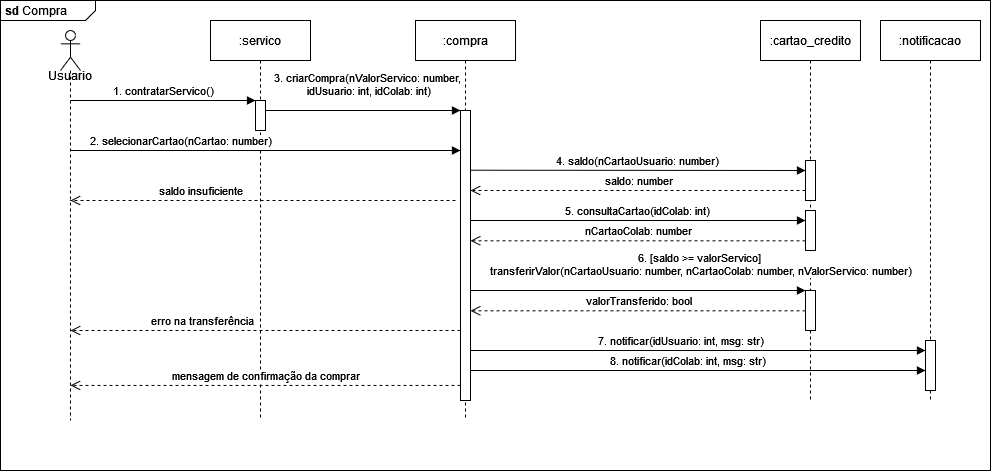

The diagram above was exported from draw.io. Its source (the exported page's mxGraphModel, read from the mxfile embedded in the PNG):
<mxGraphModel dx="1039" dy="487" grid="1" gridSize="10" guides="1" tooltips="1" connect="1" arrows="1" fold="1" page="1" pageScale="1" pageWidth="850" pageHeight="1100" math="0" shadow="0">
  <root>
    <mxCell id="0" />
    <mxCell id="1" parent="0" />
    <mxCell id="w-0Neml-zDanBrWMurLR-33" value="&lt;p style=&quot;margin:0px;margin-top:4px;margin-left:5px;text-align:left;&quot;&gt;&lt;b&gt;sd&lt;/b&gt; Compra&lt;br&gt;&lt;/p&gt;" style="html=1;shape=mxgraph.sysml.package;overflow=fill;labelX=95;align=left;spacingLeft=5;verticalAlign=top;spacingTop=-3;" parent="1" vertex="1">
      <mxGeometry x="10" y="20" width="990" height="470" as="geometry" />
    </mxCell>
    <mxCell id="aM9ryv3xv72pqoxQDRHE-5" value=":servico" style="shape=umlLifeline;perimeter=lifelinePerimeter;whiteSpace=wrap;html=1;container=0;dropTarget=0;collapsible=0;recursiveResize=0;outlineConnect=0;portConstraint=eastwest;newEdgeStyle={&quot;edgeStyle&quot;:&quot;elbowEdgeStyle&quot;,&quot;elbow&quot;:&quot;vertical&quot;,&quot;curved&quot;:0,&quot;rounded&quot;:0};" parent="1" vertex="1">
      <mxGeometry x="220" y="40" width="100" height="400" as="geometry" />
    </mxCell>
    <mxCell id="aM9ryv3xv72pqoxQDRHE-6" value="" style="html=1;points=[];perimeter=orthogonalPerimeter;outlineConnect=0;targetShapes=umlLifeline;portConstraint=eastwest;newEdgeStyle={&quot;edgeStyle&quot;:&quot;elbowEdgeStyle&quot;,&quot;elbow&quot;:&quot;vertical&quot;,&quot;curved&quot;:0,&quot;rounded&quot;:0};" parent="aM9ryv3xv72pqoxQDRHE-5" vertex="1">
      <mxGeometry x="45" y="80" width="10" height="30" as="geometry" />
    </mxCell>
    <mxCell id="aM9ryv3xv72pqoxQDRHE-7" value="&lt;div&gt;1. contratarServico()&lt;/div&gt;" style="html=1;verticalAlign=bottom;endArrow=block;edgeStyle=elbowEdgeStyle;elbow=vertical;curved=0;rounded=0;" parent="1" source="w-0Neml-zDanBrWMurLR-34" target="aM9ryv3xv72pqoxQDRHE-6" edge="1">
      <mxGeometry relative="1" as="geometry">
        <mxPoint x="95" y="120" as="sourcePoint" />
        <Array as="points">
          <mxPoint x="180" y="120" />
        </Array>
      </mxGeometry>
    </mxCell>
    <mxCell id="w-0Neml-zDanBrWMurLR-2" value="&lt;div&gt;:compra&lt;/div&gt;" style="shape=umlLifeline;perimeter=lifelinePerimeter;whiteSpace=wrap;html=1;container=0;dropTarget=0;collapsible=0;recursiveResize=0;outlineConnect=0;portConstraint=eastwest;newEdgeStyle={&quot;edgeStyle&quot;:&quot;elbowEdgeStyle&quot;,&quot;elbow&quot;:&quot;vertical&quot;,&quot;curved&quot;:0,&quot;rounded&quot;:0};" parent="1" vertex="1">
      <mxGeometry x="425" y="40" width="100" height="400" as="geometry" />
    </mxCell>
    <mxCell id="w-0Neml-zDanBrWMurLR-3" value="" style="html=1;points=[];perimeter=orthogonalPerimeter;outlineConnect=0;targetShapes=umlLifeline;portConstraint=eastwest;newEdgeStyle={&quot;edgeStyle&quot;:&quot;elbowEdgeStyle&quot;,&quot;elbow&quot;:&quot;vertical&quot;,&quot;curved&quot;:0,&quot;rounded&quot;:0};" parent="w-0Neml-zDanBrWMurLR-2" vertex="1">
      <mxGeometry x="45" y="90" width="10" height="290" as="geometry" />
    </mxCell>
    <mxCell id="w-0Neml-zDanBrWMurLR-12" value="&lt;div&gt;3. criarCompra(nValorServico: number,&amp;nbsp;&lt;/div&gt;&lt;div&gt;idUsuario: int, idColab: int)&lt;/div&gt;" style="html=1;verticalAlign=bottom;endArrow=block;edgeStyle=elbowEdgeStyle;elbow=vertical;curved=0;rounded=0;" parent="1" source="aM9ryv3xv72pqoxQDRHE-6" target="w-0Neml-zDanBrWMurLR-3" edge="1">
      <mxGeometry x="0.0556" y="10" relative="1" as="geometry">
        <mxPoint x="280" y="130" as="sourcePoint" />
        <Array as="points">
          <mxPoint x="365" y="130" />
        </Array>
        <mxPoint x="450" y="130" as="targetPoint" />
        <mxPoint as="offset" />
      </mxGeometry>
    </mxCell>
    <mxCell id="w-0Neml-zDanBrWMurLR-13" value="&lt;div&gt;:cartao_credito&lt;/div&gt;" style="shape=umlLifeline;perimeter=lifelinePerimeter;whiteSpace=wrap;html=1;container=0;dropTarget=0;collapsible=0;recursiveResize=0;outlineConnect=0;portConstraint=eastwest;newEdgeStyle={&quot;edgeStyle&quot;:&quot;elbowEdgeStyle&quot;,&quot;elbow&quot;:&quot;vertical&quot;,&quot;curved&quot;:0,&quot;rounded&quot;:0};" parent="1" vertex="1">
      <mxGeometry x="770" y="40" width="100" height="380" as="geometry" />
    </mxCell>
    <mxCell id="w-0Neml-zDanBrWMurLR-14" value="" style="html=1;points=[];perimeter=orthogonalPerimeter;outlineConnect=0;targetShapes=umlLifeline;portConstraint=eastwest;newEdgeStyle={&quot;edgeStyle&quot;:&quot;elbowEdgeStyle&quot;,&quot;elbow&quot;:&quot;vertical&quot;,&quot;curved&quot;:0,&quot;rounded&quot;:0};" parent="w-0Neml-zDanBrWMurLR-13" vertex="1">
      <mxGeometry x="45" y="140" width="10" height="40" as="geometry" />
    </mxCell>
    <mxCell id="w-0Neml-zDanBrWMurLR-30" value="" style="html=1;points=[];perimeter=orthogonalPerimeter;outlineConnect=0;targetShapes=umlLifeline;portConstraint=eastwest;newEdgeStyle={&quot;edgeStyle&quot;:&quot;elbowEdgeStyle&quot;,&quot;elbow&quot;:&quot;vertical&quot;,&quot;curved&quot;:0,&quot;rounded&quot;:0};" parent="w-0Neml-zDanBrWMurLR-13" vertex="1">
      <mxGeometry x="45" y="270" width="10" height="40" as="geometry" />
    </mxCell>
    <mxCell id="w-0Neml-zDanBrWMurLR-15" value="4. saldo(nCartaoUsuario: number)" style="html=1;verticalAlign=bottom;endArrow=block;edgeStyle=elbowEdgeStyle;elbow=vertical;curved=0;rounded=0;" parent="1" target="w-0Neml-zDanBrWMurLR-14" edge="1">
      <mxGeometry relative="1" as="geometry">
        <mxPoint x="480" y="189.71" as="sourcePoint" />
        <Array as="points">
          <mxPoint x="820" y="190" />
        </Array>
        <mxPoint x="810" y="190" as="targetPoint" />
      </mxGeometry>
    </mxCell>
    <mxCell id="w-0Neml-zDanBrWMurLR-16" value="saldo: number" style="html=1;verticalAlign=bottom;endArrow=open;dashed=1;endSize=8;curved=0;rounded=0;" parent="1" source="w-0Neml-zDanBrWMurLR-14" edge="1">
      <mxGeometry relative="1" as="geometry">
        <mxPoint x="810" y="210" as="sourcePoint" />
        <mxPoint x="480" y="210" as="targetPoint" />
      </mxGeometry>
    </mxCell>
    <mxCell id="w-0Neml-zDanBrWMurLR-17" value="&lt;div&gt;6. [saldo &amp;gt;= valorServico]&amp;nbsp;&lt;/div&gt;&lt;div&gt;transferirValor(nCartaoUsuario: number, nCartaoColab: number, nValorServico: number)&lt;/div&gt;" style="html=1;verticalAlign=bottom;endArrow=block;edgeStyle=elbowEdgeStyle;elbow=vertical;curved=0;rounded=0;" parent="1" edge="1">
      <mxGeometry x="0.4085" y="10" relative="1" as="geometry">
        <mxPoint x="480" y="290" as="sourcePoint" />
        <Array as="points">
          <mxPoint x="700" y="310" />
          <mxPoint x="570" y="290" />
        </Array>
        <mxPoint x="815" y="310" as="targetPoint" />
        <mxPoint as="offset" />
      </mxGeometry>
    </mxCell>
    <mxCell id="w-0Neml-zDanBrWMurLR-21" value="5. consultaCartao(idColab: int)" style="html=1;verticalAlign=bottom;endArrow=block;edgeStyle=elbowEdgeStyle;elbow=vertical;curved=0;rounded=0;" parent="1" target="w-0Neml-zDanBrWMurLR-28" edge="1">
      <mxGeometry relative="1" as="geometry">
        <mxPoint x="480" y="240" as="sourcePoint" />
        <Array as="points">
          <mxPoint x="550" y="240" />
        </Array>
        <mxPoint x="810" y="240" as="targetPoint" />
      </mxGeometry>
    </mxCell>
    <mxCell id="w-0Neml-zDanBrWMurLR-22" value="nCartaoColab: number" style="html=1;verticalAlign=bottom;endArrow=open;dashed=1;endSize=8;curved=0;rounded=0;" parent="1" source="w-0Neml-zDanBrWMurLR-28" edge="1">
      <mxGeometry relative="1" as="geometry">
        <mxPoint x="820" y="260" as="sourcePoint" />
        <mxPoint x="480" y="260.28999999999996" as="targetPoint" />
      </mxGeometry>
    </mxCell>
    <mxCell id="w-0Neml-zDanBrWMurLR-23" value="valorTransferido: bool" style="html=1;verticalAlign=bottom;endArrow=open;dashed=1;endSize=8;curved=0;rounded=0;" parent="1" source="w-0Neml-zDanBrWMurLR-30" edge="1">
      <mxGeometry relative="1" as="geometry">
        <mxPoint x="810" y="330" as="sourcePoint" />
        <mxPoint x="480" y="330.28999999999996" as="targetPoint" />
      </mxGeometry>
    </mxCell>
    <mxCell id="w-0Neml-zDanBrWMurLR-24" value=":notificacao" style="shape=umlLifeline;perimeter=lifelinePerimeter;whiteSpace=wrap;html=1;container=0;dropTarget=0;collapsible=0;recursiveResize=0;outlineConnect=0;portConstraint=eastwest;newEdgeStyle={&quot;edgeStyle&quot;:&quot;elbowEdgeStyle&quot;,&quot;elbow&quot;:&quot;vertical&quot;,&quot;curved&quot;:0,&quot;rounded&quot;:0};" parent="1" vertex="1">
      <mxGeometry x="890" y="40" width="100" height="380" as="geometry" />
    </mxCell>
    <mxCell id="w-0Neml-zDanBrWMurLR-25" value="" style="html=1;points=[];perimeter=orthogonalPerimeter;outlineConnect=0;targetShapes=umlLifeline;portConstraint=eastwest;newEdgeStyle={&quot;edgeStyle&quot;:&quot;elbowEdgeStyle&quot;,&quot;elbow&quot;:&quot;vertical&quot;,&quot;curved&quot;:0,&quot;rounded&quot;:0};" parent="w-0Neml-zDanBrWMurLR-24" vertex="1">
      <mxGeometry x="45" y="320" width="10" height="50" as="geometry" />
    </mxCell>
    <mxCell id="w-0Neml-zDanBrWMurLR-26" value="7. notificar(idUsuario: int, msg: str)" style="html=1;verticalAlign=bottom;endArrow=block;edgeStyle=elbowEdgeStyle;elbow=vertical;curved=0;rounded=0;" parent="1" target="w-0Neml-zDanBrWMurLR-25" edge="1">
      <mxGeometry x="-0.0316" relative="1" as="geometry">
        <mxPoint x="480" y="350" as="sourcePoint" />
        <Array as="points">
          <mxPoint x="700" y="370" />
          <mxPoint x="570" y="350" />
        </Array>
        <mxPoint x="930" y="370" as="targetPoint" />
        <mxPoint as="offset" />
      </mxGeometry>
    </mxCell>
    <mxCell id="w-0Neml-zDanBrWMurLR-27" value="8. notificar(idColab: int, msg: str)" style="html=1;verticalAlign=bottom;endArrow=block;edgeStyle=elbowEdgeStyle;elbow=vertical;curved=0;rounded=0;" parent="1" target="w-0Neml-zDanBrWMurLR-25" edge="1">
      <mxGeometry x="-0.0017" relative="1" as="geometry">
        <mxPoint x="480" y="370" as="sourcePoint" />
        <Array as="points">
          <mxPoint x="700" y="390" />
          <mxPoint x="570" y="370" />
        </Array>
        <mxPoint x="930" y="390" as="targetPoint" />
        <mxPoint as="offset" />
      </mxGeometry>
    </mxCell>
    <mxCell id="w-0Neml-zDanBrWMurLR-29" value="" style="html=1;verticalAlign=bottom;endArrow=open;dashed=1;endSize=8;curved=0;rounded=0;" parent="1" target="w-0Neml-zDanBrWMurLR-28" edge="1">
      <mxGeometry relative="1" as="geometry">
        <mxPoint x="820" y="260" as="sourcePoint" />
        <mxPoint x="480" y="260.28999999999996" as="targetPoint" />
      </mxGeometry>
    </mxCell>
    <mxCell id="w-0Neml-zDanBrWMurLR-28" value="" style="html=1;points=[];perimeter=orthogonalPerimeter;outlineConnect=0;targetShapes=umlLifeline;portConstraint=eastwest;newEdgeStyle={&quot;edgeStyle&quot;:&quot;elbowEdgeStyle&quot;,&quot;elbow&quot;:&quot;vertical&quot;,&quot;curved&quot;:0,&quot;rounded&quot;:0};" parent="1" vertex="1">
      <mxGeometry x="815" y="230" width="10" height="40" as="geometry" />
    </mxCell>
    <mxCell id="w-0Neml-zDanBrWMurLR-31" value="mensagem de confirmação da comprar" style="html=1;verticalAlign=bottom;endArrow=open;dashed=1;endSize=8;curved=0;rounded=0;exitX=0;exitY=0.948;exitDx=0;exitDy=0;exitPerimeter=0;" parent="1" source="w-0Neml-zDanBrWMurLR-3" target="w-0Neml-zDanBrWMurLR-34" edge="1">
      <mxGeometry relative="1" as="geometry">
        <mxPoint x="465" y="400" as="sourcePoint" />
        <mxPoint x="95" y="400" as="targetPoint" />
      </mxGeometry>
    </mxCell>
    <mxCell id="w-0Neml-zDanBrWMurLR-34" value="" style="shape=umlLifeline;perimeter=lifelinePerimeter;whiteSpace=wrap;html=1;container=1;dropTarget=0;collapsible=0;recursiveResize=0;outlineConnect=0;portConstraint=eastwest;newEdgeStyle={&quot;curved&quot;:0,&quot;rounded&quot;:0};participant=umlActor;size=40;" parent="1" vertex="1">
      <mxGeometry x="70" y="50" width="20" height="390" as="geometry" />
    </mxCell>
    <mxCell id="w-0Neml-zDanBrWMurLR-35" value="2. selecionarCartao(nCartao: number)" style="html=1;verticalAlign=bottom;endArrow=block;edgeStyle=elbowEdgeStyle;elbow=vertical;curved=0;rounded=0;" parent="1" target="w-0Neml-zDanBrWMurLR-3" edge="1">
      <mxGeometry x="-0.4359" relative="1" as="geometry">
        <mxPoint x="80" y="170" as="sourcePoint" />
        <Array as="points">
          <mxPoint x="180" y="170" />
        </Array>
        <mxPoint x="265" y="170" as="targetPoint" />
        <mxPoint as="offset" />
      </mxGeometry>
    </mxCell>
    <mxCell id="w-0Neml-zDanBrWMurLR-36" value="Usuario" style="text;strokeColor=none;align=center;fillColor=none;html=1;verticalAlign=middle;whiteSpace=wrap;rounded=0;" parent="1" vertex="1">
      <mxGeometry x="50" y="80" width="60" height="30" as="geometry" />
    </mxCell>
    <mxCell id="b-lmNimgD3wHwfCmfN2F-2" value="saldo insuficiente" style="html=1;verticalAlign=bottom;endArrow=open;dashed=1;endSize=8;curved=0;rounded=0;" edge="1" parent="1" target="w-0Neml-zDanBrWMurLR-34">
      <mxGeometry x="0.3244" relative="1" as="geometry">
        <mxPoint x="465" y="220" as="sourcePoint" />
        <mxPoint x="130" y="220" as="targetPoint" />
        <mxPoint as="offset" />
      </mxGeometry>
    </mxCell>
    <mxCell id="b-lmNimgD3wHwfCmfN2F-3" value="erro na transferência" style="html=1;verticalAlign=bottom;endArrow=open;dashed=1;endSize=8;curved=0;rounded=0;" edge="1" parent="1" source="w-0Neml-zDanBrWMurLR-3">
      <mxGeometry x="0.3244" relative="1" as="geometry">
        <mxPoint x="465" y="350" as="sourcePoint" />
        <mxPoint x="80" y="350" as="targetPoint" />
        <mxPoint as="offset" />
      </mxGeometry>
    </mxCell>
  </root>
</mxGraphModel>